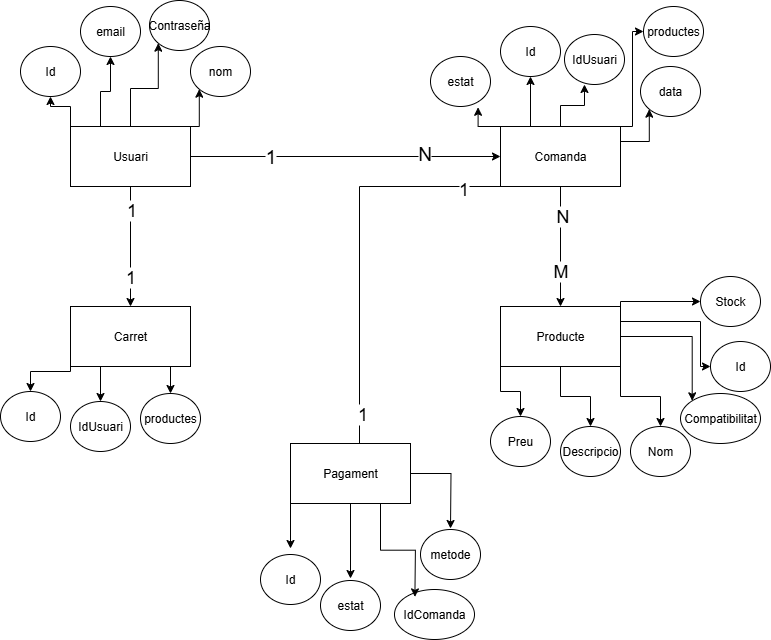

The diagram above was exported from draw.io. Its source (the exported page's mxGraphModel, read from the mxfile embedded in the PNG):
<mxGraphModel dx="1054" dy="626" grid="1" gridSize="10" guides="1" tooltips="1" connect="1" arrows="1" fold="1" page="1" pageScale="1" pageWidth="827" pageHeight="1169" math="0" shadow="0">
  <root>
    <mxCell id="0" />
    <mxCell id="1" parent="0" />
    <mxCell id="qvdlY6FbWwLxIAO5CMoI-30" style="edgeStyle=orthogonalEdgeStyle;rounded=0;orthogonalLoop=1;jettySize=auto;html=1;exitX=1;exitY=0.5;exitDx=0;exitDy=0;" edge="1" parent="1" source="qvdlY6FbWwLxIAO5CMoI-1" target="qvdlY6FbWwLxIAO5CMoI-3">
      <mxGeometry relative="1" as="geometry" />
    </mxCell>
    <mxCell id="qvdlY6FbWwLxIAO5CMoI-34" value="1" style="edgeLabel;html=1;align=center;verticalAlign=middle;resizable=0;points=[];fontSize=19;" vertex="1" connectable="0" parent="qvdlY6FbWwLxIAO5CMoI-30">
      <mxGeometry x="-0.4909" relative="1" as="geometry">
        <mxPoint as="offset" />
      </mxGeometry>
    </mxCell>
    <mxCell id="qvdlY6FbWwLxIAO5CMoI-35" value="N" style="edgeLabel;html=1;align=center;verticalAlign=middle;resizable=0;points=[];fontSize=19;" vertex="1" connectable="0" parent="qvdlY6FbWwLxIAO5CMoI-30">
      <mxGeometry x="0.5019" y="3" relative="1" as="geometry">
        <mxPoint as="offset" />
      </mxGeometry>
    </mxCell>
    <mxCell id="qvdlY6FbWwLxIAO5CMoI-32" style="edgeStyle=orthogonalEdgeStyle;rounded=0;orthogonalLoop=1;jettySize=auto;html=1;exitX=0.5;exitY=1;exitDx=0;exitDy=0;entryX=0.5;entryY=0;entryDx=0;entryDy=0;" edge="1" parent="1" source="qvdlY6FbWwLxIAO5CMoI-1" target="qvdlY6FbWwLxIAO5CMoI-4">
      <mxGeometry relative="1" as="geometry" />
    </mxCell>
    <mxCell id="qvdlY6FbWwLxIAO5CMoI-38" value="&lt;font&gt;1&lt;/font&gt;" style="edgeLabel;html=1;align=center;verticalAlign=middle;resizable=0;points=[];fontSize=18;" vertex="1" connectable="0" parent="qvdlY6FbWwLxIAO5CMoI-32">
      <mxGeometry x="-0.5917" relative="1" as="geometry">
        <mxPoint y="-1" as="offset" />
      </mxGeometry>
    </mxCell>
    <mxCell id="qvdlY6FbWwLxIAO5CMoI-39" value="1" style="edgeLabel;html=1;align=center;verticalAlign=middle;resizable=0;points=[];fontSize=18;" vertex="1" connectable="0" parent="qvdlY6FbWwLxIAO5CMoI-32">
      <mxGeometry x="0.5083" y="-1" relative="1" as="geometry">
        <mxPoint as="offset" />
      </mxGeometry>
    </mxCell>
    <mxCell id="qvdlY6FbWwLxIAO5CMoI-67" style="edgeStyle=orthogonalEdgeStyle;rounded=0;orthogonalLoop=1;jettySize=auto;html=1;exitX=0;exitY=0;exitDx=0;exitDy=0;" edge="1" parent="1" source="qvdlY6FbWwLxIAO5CMoI-1" target="qvdlY6FbWwLxIAO5CMoI-6">
      <mxGeometry relative="1" as="geometry" />
    </mxCell>
    <mxCell id="qvdlY6FbWwLxIAO5CMoI-68" style="edgeStyle=orthogonalEdgeStyle;rounded=0;orthogonalLoop=1;jettySize=auto;html=1;exitX=0.25;exitY=0;exitDx=0;exitDy=0;" edge="1" parent="1" source="qvdlY6FbWwLxIAO5CMoI-1" target="qvdlY6FbWwLxIAO5CMoI-8">
      <mxGeometry relative="1" as="geometry" />
    </mxCell>
    <mxCell id="qvdlY6FbWwLxIAO5CMoI-69" style="edgeStyle=orthogonalEdgeStyle;rounded=0;orthogonalLoop=1;jettySize=auto;html=1;exitX=0.5;exitY=0;exitDx=0;exitDy=0;entryX=0;entryY=1;entryDx=0;entryDy=0;" edge="1" parent="1" source="qvdlY6FbWwLxIAO5CMoI-1" target="qvdlY6FbWwLxIAO5CMoI-10">
      <mxGeometry relative="1" as="geometry" />
    </mxCell>
    <mxCell id="qvdlY6FbWwLxIAO5CMoI-70" style="edgeStyle=orthogonalEdgeStyle;rounded=0;orthogonalLoop=1;jettySize=auto;html=1;exitX=1;exitY=0;exitDx=0;exitDy=0;entryX=0;entryY=1;entryDx=0;entryDy=0;" edge="1" parent="1" source="qvdlY6FbWwLxIAO5CMoI-1" target="qvdlY6FbWwLxIAO5CMoI-7">
      <mxGeometry relative="1" as="geometry" />
    </mxCell>
    <mxCell id="qvdlY6FbWwLxIAO5CMoI-1" value="Usuari" style="rounded=0;whiteSpace=wrap;html=1;" vertex="1" parent="1">
      <mxGeometry x="98" y="280" width="120" height="60" as="geometry" />
    </mxCell>
    <mxCell id="qvdlY6FbWwLxIAO5CMoI-46" style="edgeStyle=orthogonalEdgeStyle;rounded=0;orthogonalLoop=1;jettySize=auto;html=1;exitX=0;exitY=1;exitDx=0;exitDy=0;entryX=0.5;entryY=0;entryDx=0;entryDy=0;" edge="1" parent="1" source="qvdlY6FbWwLxIAO5CMoI-2" target="qvdlY6FbWwLxIAO5CMoI-14">
      <mxGeometry relative="1" as="geometry" />
    </mxCell>
    <mxCell id="qvdlY6FbWwLxIAO5CMoI-47" style="edgeStyle=orthogonalEdgeStyle;rounded=0;orthogonalLoop=1;jettySize=auto;html=1;exitX=0.5;exitY=1;exitDx=0;exitDy=0;entryX=0.5;entryY=0;entryDx=0;entryDy=0;" edge="1" parent="1" source="qvdlY6FbWwLxIAO5CMoI-2" target="qvdlY6FbWwLxIAO5CMoI-13">
      <mxGeometry relative="1" as="geometry" />
    </mxCell>
    <mxCell id="qvdlY6FbWwLxIAO5CMoI-48" style="edgeStyle=orthogonalEdgeStyle;rounded=0;orthogonalLoop=1;jettySize=auto;html=1;exitX=1;exitY=1;exitDx=0;exitDy=0;entryX=0.5;entryY=0;entryDx=0;entryDy=0;" edge="1" parent="1" source="qvdlY6FbWwLxIAO5CMoI-2" target="qvdlY6FbWwLxIAO5CMoI-12">
      <mxGeometry relative="1" as="geometry" />
    </mxCell>
    <mxCell id="qvdlY6FbWwLxIAO5CMoI-49" style="edgeStyle=orthogonalEdgeStyle;rounded=0;orthogonalLoop=1;jettySize=auto;html=1;exitX=1;exitY=0.5;exitDx=0;exitDy=0;entryX=0;entryY=0;entryDx=0;entryDy=0;" edge="1" parent="1" source="qvdlY6FbWwLxIAO5CMoI-2" target="qvdlY6FbWwLxIAO5CMoI-16">
      <mxGeometry relative="1" as="geometry" />
    </mxCell>
    <mxCell id="qvdlY6FbWwLxIAO5CMoI-50" style="edgeStyle=orthogonalEdgeStyle;rounded=0;orthogonalLoop=1;jettySize=auto;html=1;exitX=1;exitY=0;exitDx=0;exitDy=0;entryX=0;entryY=0.5;entryDx=0;entryDy=0;" edge="1" parent="1" source="qvdlY6FbWwLxIAO5CMoI-2" target="qvdlY6FbWwLxIAO5CMoI-15">
      <mxGeometry relative="1" as="geometry">
        <Array as="points">
          <mxPoint x="648" y="455" />
        </Array>
      </mxGeometry>
    </mxCell>
    <mxCell id="qvdlY6FbWwLxIAO5CMoI-51" style="edgeStyle=orthogonalEdgeStyle;rounded=0;orthogonalLoop=1;jettySize=auto;html=1;exitX=1;exitY=0.25;exitDx=0;exitDy=0;entryX=0;entryY=0.5;entryDx=0;entryDy=0;" edge="1" parent="1" source="qvdlY6FbWwLxIAO5CMoI-2" target="qvdlY6FbWwLxIAO5CMoI-11">
      <mxGeometry relative="1" as="geometry">
        <Array as="points">
          <mxPoint x="728" y="475" />
          <mxPoint x="728" y="520" />
        </Array>
      </mxGeometry>
    </mxCell>
    <mxCell id="qvdlY6FbWwLxIAO5CMoI-2" value="Producte" style="rounded=0;whiteSpace=wrap;html=1;" vertex="1" parent="1">
      <mxGeometry x="528" y="460" width="120" height="60" as="geometry" />
    </mxCell>
    <mxCell id="qvdlY6FbWwLxIAO5CMoI-31" style="edgeStyle=orthogonalEdgeStyle;rounded=0;orthogonalLoop=1;jettySize=auto;html=1;exitX=0.5;exitY=1;exitDx=0;exitDy=0;entryX=0.5;entryY=0;entryDx=0;entryDy=0;" edge="1" parent="1" source="qvdlY6FbWwLxIAO5CMoI-3" target="qvdlY6FbWwLxIAO5CMoI-2">
      <mxGeometry relative="1" as="geometry" />
    </mxCell>
    <mxCell id="qvdlY6FbWwLxIAO5CMoI-36" value="&lt;font style=&quot;font-size: 18px;&quot;&gt;N&lt;/font&gt;" style="edgeLabel;html=1;align=center;verticalAlign=middle;resizable=0;points=[];" vertex="1" connectable="0" parent="qvdlY6FbWwLxIAO5CMoI-31">
      <mxGeometry x="-0.5083" y="1" relative="1" as="geometry">
        <mxPoint y="-1" as="offset" />
      </mxGeometry>
    </mxCell>
    <mxCell id="qvdlY6FbWwLxIAO5CMoI-37" value="&lt;font style=&quot;font-size: 18px;&quot;&gt;M&lt;/font&gt;" style="edgeLabel;html=1;align=center;verticalAlign=middle;resizable=0;points=[];" vertex="1" connectable="0" parent="qvdlY6FbWwLxIAO5CMoI-31">
      <mxGeometry x="0.4042" y="-1" relative="1" as="geometry">
        <mxPoint as="offset" />
      </mxGeometry>
    </mxCell>
    <mxCell id="qvdlY6FbWwLxIAO5CMoI-33" style="edgeStyle=orthogonalEdgeStyle;rounded=0;orthogonalLoop=1;jettySize=auto;html=1;exitX=0;exitY=1;exitDx=0;exitDy=0;entryX=0.5;entryY=0;entryDx=0;entryDy=0;" edge="1" parent="1">
      <mxGeometry relative="1" as="geometry">
        <mxPoint x="537" y="340" as="sourcePoint" />
        <mxPoint x="387" y="605" as="targetPoint" />
        <Array as="points">
          <mxPoint x="387" y="340" />
        </Array>
      </mxGeometry>
    </mxCell>
    <mxCell id="qvdlY6FbWwLxIAO5CMoI-41" value="&lt;font style=&quot;font-size: 18px;&quot;&gt;1&lt;/font&gt;" style="edgeLabel;html=1;align=center;verticalAlign=middle;resizable=0;points=[];" vertex="1" connectable="0" parent="qvdlY6FbWwLxIAO5CMoI-33">
      <mxGeometry x="-0.7778" y="2" relative="1" as="geometry">
        <mxPoint x="-1" as="offset" />
      </mxGeometry>
    </mxCell>
    <mxCell id="qvdlY6FbWwLxIAO5CMoI-42" value="&lt;font style=&quot;font-size: 18px;&quot;&gt;1&lt;/font&gt;" style="edgeLabel;html=1;align=center;verticalAlign=middle;resizable=0;points=[];" vertex="1" connectable="0" parent="qvdlY6FbWwLxIAO5CMoI-33">
      <mxGeometry x="0.8526" y="2" relative="1" as="geometry">
        <mxPoint y="-7" as="offset" />
      </mxGeometry>
    </mxCell>
    <mxCell id="qvdlY6FbWwLxIAO5CMoI-72" style="edgeStyle=orthogonalEdgeStyle;rounded=0;orthogonalLoop=1;jettySize=auto;html=1;exitX=0.25;exitY=0;exitDx=0;exitDy=0;entryX=0.5;entryY=1;entryDx=0;entryDy=0;" edge="1" parent="1" source="qvdlY6FbWwLxIAO5CMoI-3" target="qvdlY6FbWwLxIAO5CMoI-18">
      <mxGeometry relative="1" as="geometry" />
    </mxCell>
    <mxCell id="qvdlY6FbWwLxIAO5CMoI-75" style="edgeStyle=orthogonalEdgeStyle;rounded=0;orthogonalLoop=1;jettySize=auto;html=1;exitX=1;exitY=0.25;exitDx=0;exitDy=0;entryX=0;entryY=1;entryDx=0;entryDy=0;" edge="1" parent="1" source="qvdlY6FbWwLxIAO5CMoI-3" target="qvdlY6FbWwLxIAO5CMoI-20">
      <mxGeometry relative="1" as="geometry" />
    </mxCell>
    <mxCell id="qvdlY6FbWwLxIAO5CMoI-80" style="edgeStyle=orthogonalEdgeStyle;rounded=0;orthogonalLoop=1;jettySize=auto;html=1;exitX=0.75;exitY=0;exitDx=0;exitDy=0;entryX=0;entryY=0.5;entryDx=0;entryDy=0;" edge="1" parent="1" source="qvdlY6FbWwLxIAO5CMoI-3" target="qvdlY6FbWwLxIAO5CMoI-22">
      <mxGeometry relative="1" as="geometry">
        <Array as="points">
          <mxPoint x="660" y="280" />
          <mxPoint x="660" y="185" />
        </Array>
      </mxGeometry>
    </mxCell>
    <mxCell id="qvdlY6FbWwLxIAO5CMoI-3" value="Comanda" style="rounded=0;whiteSpace=wrap;html=1;" vertex="1" parent="1">
      <mxGeometry x="528" y="280" width="120" height="60" as="geometry" />
    </mxCell>
    <mxCell id="qvdlY6FbWwLxIAO5CMoI-60" style="edgeStyle=orthogonalEdgeStyle;rounded=0;orthogonalLoop=1;jettySize=auto;html=1;exitX=0;exitY=1;exitDx=0;exitDy=0;entryX=0.5;entryY=0;entryDx=0;entryDy=0;" edge="1" parent="1" source="qvdlY6FbWwLxIAO5CMoI-4" target="qvdlY6FbWwLxIAO5CMoI-23">
      <mxGeometry relative="1" as="geometry">
        <Array as="points">
          <mxPoint x="98" y="525" />
          <mxPoint x="58" y="525" />
        </Array>
      </mxGeometry>
    </mxCell>
    <mxCell id="qvdlY6FbWwLxIAO5CMoI-61" style="edgeStyle=orthogonalEdgeStyle;rounded=0;orthogonalLoop=1;jettySize=auto;html=1;exitX=0.25;exitY=1;exitDx=0;exitDy=0;entryX=0.5;entryY=0;entryDx=0;entryDy=0;" edge="1" parent="1" source="qvdlY6FbWwLxIAO5CMoI-4" target="qvdlY6FbWwLxIAO5CMoI-24">
      <mxGeometry relative="1" as="geometry" />
    </mxCell>
    <mxCell id="qvdlY6FbWwLxIAO5CMoI-62" style="edgeStyle=orthogonalEdgeStyle;rounded=0;orthogonalLoop=1;jettySize=auto;html=1;exitX=0.75;exitY=1;exitDx=0;exitDy=0;entryX=0.5;entryY=0;entryDx=0;entryDy=0;" edge="1" parent="1" source="qvdlY6FbWwLxIAO5CMoI-4" target="qvdlY6FbWwLxIAO5CMoI-25">
      <mxGeometry relative="1" as="geometry" />
    </mxCell>
    <mxCell id="qvdlY6FbWwLxIAO5CMoI-4" value="Carret" style="rounded=0;whiteSpace=wrap;html=1;" vertex="1" parent="1">
      <mxGeometry x="98" y="460" width="120" height="60" as="geometry" />
    </mxCell>
    <mxCell id="qvdlY6FbWwLxIAO5CMoI-55" style="edgeStyle=orthogonalEdgeStyle;rounded=0;orthogonalLoop=1;jettySize=auto;html=1;exitX=0;exitY=1;exitDx=0;exitDy=0;entryX=0.5;entryY=0;entryDx=0;entryDy=0;" edge="1" parent="1" source="qvdlY6FbWwLxIAO5CMoI-5">
      <mxGeometry relative="1" as="geometry">
        <mxPoint x="318" y="702" as="targetPoint" />
      </mxGeometry>
    </mxCell>
    <mxCell id="qvdlY6FbWwLxIAO5CMoI-56" style="edgeStyle=orthogonalEdgeStyle;rounded=0;orthogonalLoop=1;jettySize=auto;html=1;exitX=0.5;exitY=1;exitDx=0;exitDy=0;entryX=0.5;entryY=0;entryDx=0;entryDy=0;" edge="1" parent="1" source="qvdlY6FbWwLxIAO5CMoI-5">
      <mxGeometry relative="1" as="geometry">
        <mxPoint x="378" y="732" as="targetPoint" />
      </mxGeometry>
    </mxCell>
    <mxCell id="qvdlY6FbWwLxIAO5CMoI-57" style="edgeStyle=orthogonalEdgeStyle;rounded=0;orthogonalLoop=1;jettySize=auto;html=1;exitX=1;exitY=0.5;exitDx=0;exitDy=0;" edge="1" parent="1" source="qvdlY6FbWwLxIAO5CMoI-5">
      <mxGeometry relative="1" as="geometry">
        <mxPoint x="478" y="682" as="targetPoint" />
      </mxGeometry>
    </mxCell>
    <mxCell id="qvdlY6FbWwLxIAO5CMoI-5" value="Pagament" style="rounded=0;whiteSpace=wrap;html=1;" vertex="1" parent="1">
      <mxGeometry x="318" y="597" width="120" height="60" as="geometry" />
    </mxCell>
    <mxCell id="qvdlY6FbWwLxIAO5CMoI-6" value="Id" style="ellipse;whiteSpace=wrap;html=1;" vertex="1" parent="1">
      <mxGeometry x="48" y="200" width="60" height="50" as="geometry" />
    </mxCell>
    <mxCell id="qvdlY6FbWwLxIAO5CMoI-7" value="nom" style="ellipse;whiteSpace=wrap;html=1;" vertex="1" parent="1">
      <mxGeometry x="218" y="200" width="60" height="50" as="geometry" />
    </mxCell>
    <mxCell id="qvdlY6FbWwLxIAO5CMoI-8" value="email" style="ellipse;whiteSpace=wrap;html=1;" vertex="1" parent="1">
      <mxGeometry x="108" y="160" width="60" height="50" as="geometry" />
    </mxCell>
    <mxCell id="qvdlY6FbWwLxIAO5CMoI-10" value="Contraseña" style="ellipse;whiteSpace=wrap;html=1;" vertex="1" parent="1">
      <mxGeometry x="177" y="154" width="60" height="50" as="geometry" />
    </mxCell>
    <mxCell id="qvdlY6FbWwLxIAO5CMoI-11" value="Id" style="ellipse;whiteSpace=wrap;html=1;" vertex="1" parent="1">
      <mxGeometry x="738" y="495" width="60" height="50" as="geometry" />
    </mxCell>
    <mxCell id="qvdlY6FbWwLxIAO5CMoI-12" value="Nom" style="ellipse;whiteSpace=wrap;html=1;" vertex="1" parent="1">
      <mxGeometry x="658" y="580" width="60" height="50" as="geometry" />
    </mxCell>
    <mxCell id="qvdlY6FbWwLxIAO5CMoI-13" value="Descripcio" style="ellipse;whiteSpace=wrap;html=1;" vertex="1" parent="1">
      <mxGeometry x="588" y="580" width="60" height="50" as="geometry" />
    </mxCell>
    <mxCell id="qvdlY6FbWwLxIAO5CMoI-14" value="Preu" style="ellipse;whiteSpace=wrap;html=1;" vertex="1" parent="1">
      <mxGeometry x="518" y="570" width="60" height="50" as="geometry" />
    </mxCell>
    <mxCell id="qvdlY6FbWwLxIAO5CMoI-15" value="Stock" style="ellipse;whiteSpace=wrap;html=1;" vertex="1" parent="1">
      <mxGeometry x="728" y="430" width="60" height="50" as="geometry" />
    </mxCell>
    <mxCell id="qvdlY6FbWwLxIAO5CMoI-16" value="Compatibilitat" style="ellipse;whiteSpace=wrap;html=1;" vertex="1" parent="1">
      <mxGeometry x="708" y="547" width="80" height="50" as="geometry" />
    </mxCell>
    <mxCell id="qvdlY6FbWwLxIAO5CMoI-18" value="Id" style="ellipse;whiteSpace=wrap;html=1;" vertex="1" parent="1">
      <mxGeometry x="528" y="180" width="60" height="50" as="geometry" />
    </mxCell>
    <mxCell id="qvdlY6FbWwLxIAO5CMoI-19" value="IdUsuari" style="ellipse;whiteSpace=wrap;html=1;" vertex="1" parent="1">
      <mxGeometry x="592" y="188" width="60" height="50" as="geometry" />
    </mxCell>
    <mxCell id="qvdlY6FbWwLxIAO5CMoI-20" value="data" style="ellipse;whiteSpace=wrap;html=1;" vertex="1" parent="1">
      <mxGeometry x="668" y="220" width="60" height="50" as="geometry" />
    </mxCell>
    <mxCell id="qvdlY6FbWwLxIAO5CMoI-21" value="estat" style="ellipse;whiteSpace=wrap;html=1;" vertex="1" parent="1">
      <mxGeometry x="458" y="210" width="60" height="50" as="geometry" />
    </mxCell>
    <mxCell id="qvdlY6FbWwLxIAO5CMoI-22" value="productes" style="ellipse;whiteSpace=wrap;html=1;" vertex="1" parent="1">
      <mxGeometry x="671" y="160" width="60" height="50" as="geometry" />
    </mxCell>
    <mxCell id="qvdlY6FbWwLxIAO5CMoI-23" value="Id" style="ellipse;whiteSpace=wrap;html=1;" vertex="1" parent="1">
      <mxGeometry x="28" y="545" width="60" height="50" as="geometry" />
    </mxCell>
    <mxCell id="qvdlY6FbWwLxIAO5CMoI-24" value="IdUsuari" style="ellipse;whiteSpace=wrap;html=1;" vertex="1" parent="1">
      <mxGeometry x="98" y="555" width="60" height="50" as="geometry" />
    </mxCell>
    <mxCell id="qvdlY6FbWwLxIAO5CMoI-25" value="productes" style="ellipse;whiteSpace=wrap;html=1;" vertex="1" parent="1">
      <mxGeometry x="168" y="547" width="60" height="50" as="geometry" />
    </mxCell>
    <mxCell id="qvdlY6FbWwLxIAO5CMoI-26" value="Id" style="ellipse;whiteSpace=wrap;html=1;" vertex="1" parent="1">
      <mxGeometry x="288" y="708" width="60" height="50" as="geometry" />
    </mxCell>
    <mxCell id="qvdlY6FbWwLxIAO5CMoI-27" value="IdComanda" style="ellipse;whiteSpace=wrap;html=1;" vertex="1" parent="1">
      <mxGeometry x="422" y="743" width="80" height="50" as="geometry" />
    </mxCell>
    <mxCell id="qvdlY6FbWwLxIAO5CMoI-28" value="metode" style="ellipse;whiteSpace=wrap;html=1;" vertex="1" parent="1">
      <mxGeometry x="448" y="683" width="60" height="50" as="geometry" />
    </mxCell>
    <mxCell id="qvdlY6FbWwLxIAO5CMoI-29" value="estat" style="ellipse;whiteSpace=wrap;html=1;" vertex="1" parent="1">
      <mxGeometry x="348" y="734" width="60" height="50" as="geometry" />
    </mxCell>
    <mxCell id="qvdlY6FbWwLxIAO5CMoI-58" style="edgeStyle=orthogonalEdgeStyle;rounded=0;orthogonalLoop=1;jettySize=auto;html=1;exitX=0.75;exitY=1;exitDx=0;exitDy=0;entryX=0.255;entryY=0.168;entryDx=0;entryDy=0;entryPerimeter=0;" edge="1" parent="1" source="qvdlY6FbWwLxIAO5CMoI-5">
      <mxGeometry relative="1" as="geometry">
        <mxPoint x="442.39999999999986" y="750.3999999999999" as="targetPoint" />
      </mxGeometry>
    </mxCell>
    <mxCell id="qvdlY6FbWwLxIAO5CMoI-71" style="edgeStyle=orthogonalEdgeStyle;rounded=0;orthogonalLoop=1;jettySize=auto;html=1;exitX=0;exitY=0;exitDx=0;exitDy=0;entryX=0.793;entryY=1.016;entryDx=0;entryDy=0;entryPerimeter=0;" edge="1" parent="1" source="qvdlY6FbWwLxIAO5CMoI-3" target="qvdlY6FbWwLxIAO5CMoI-21">
      <mxGeometry relative="1" as="geometry" />
    </mxCell>
    <mxCell id="qvdlY6FbWwLxIAO5CMoI-73" style="edgeStyle=orthogonalEdgeStyle;rounded=0;orthogonalLoop=1;jettySize=auto;html=1;exitX=0.5;exitY=0;exitDx=0;exitDy=0;entryX=0.333;entryY=1;entryDx=0;entryDy=0;entryPerimeter=0;" edge="1" parent="1" source="qvdlY6FbWwLxIAO5CMoI-3" target="qvdlY6FbWwLxIAO5CMoI-19">
      <mxGeometry relative="1" as="geometry" />
    </mxCell>
  </root>
</mxGraphModel>